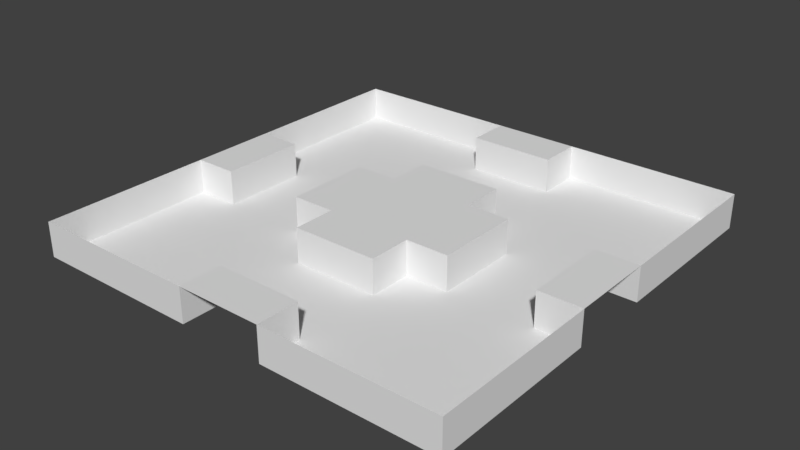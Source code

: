 # Source: FPSPuzzleMap.blend  (saved by Blender 2.79.0; exported with 4.5.12 LTS)
import bpy
from mathutils import Matrix  # noqa: F401  (used for matrix-valued properties, if any)

bpy.ops.wm.read_factory_settings(use_empty=True)
scene = bpy.context.scene
scene.name = 'Scene'

# ---- collections
col_collection_1 = bpy.data.collections.new('Collection 1'); scene.collection.children.link(col_collection_1)

# ---- world
world_world = bpy.data.worlds.new('World'); scene.world = world_world
world_world.color = (0.05088, 0.05088, 0.05088)
world_world.use_sun_shadow = False
world_world.sun_shadow_jitter_overblur = 0.0
world_world.cycles.sampling_method = 'MANUAL'

# ---- meshes
me_plane = bpy.data.meshes.new('Plane')
me_plane.from_pydata([(-25.0, -25.0, 4.0), (25.0, -25.0, 4.0), (-25.0, 25.0, 4.0), (25.0, 25.0, 4.0), (-25.0, 20.0, 4.0), (-25.0, 15.0, 4.0), (-25.0, 10.0, 4.0), (-25.0, 5.0, 4.0), (-25.0, 0.0, 4.0), (-25.0, -5.0, 4.0), (-25.0, -10.0, 4.0), (-25.0, -15.0, 4.0), (-25.0, -20.0, 4.0), (-20.0, -25.0, 4.0), (-15.0, -25.0, 4.0), (-10.0, -25.0, 4.0), (-5.0, -25.0, 4.0), (0.0, -25.0, 4.0), (5.0, -25.0, 4.0), (10.0, -25.0, 4.0), (15.0, -25.0, 4.0), (20.0, -25.0, 4.0), (25.0, -20.0, 4.0), (25.0, -15.0, 4.0), (25.0, -10.0, 4.0), (25.0, -5.0, 4.0), (25.0, 0.0, 4.0), (25.0, 5.0, 4.0), (25.0, 10.0, 4.0), (25.0, 15.0, 4.0), (25.0, 20.0, 4.0), (20.0, 25.0, 4.0), (15.0, 25.0, 4.0), (10.0, 25.0, 4.0), (5.0, 25.0, 4.0), (0.0, 25.0, 4.0), (-5.0, 25.0, 4.0), (-10.0, 25.0, 4.0), (-15.0, 25.0, 4.0), (-20.0, 25.0, 4.0), (-20.0, -5.0, 4.0), (-20.0, 0.0, 4.0), (-20.0, 5.0, 4.0), (-10.0, -5.0, 4.0), (-10.0, 0.0, 4.0), (-10.0, 5.0, 4.0), (-5.0, -20.0, 4.0), (-5.0, -10.0, 4.0), (-5.0, -5.0, 4.0), (-5.0, 0.0, 4.0), (-5.0, 5.0, 4.0), (-5.0, 10.0, 4.0), (-5.0, 20.0, 4.0), (0.0, -20.0, 4.0), (0.0, -10.0, 4.0), (0.0, -5.0, 4.0), (0.0, 0.0, 4.0), (0.0, 5.0, 4.0), (0.0, 10.0, 4.0), (0.0, 20.0, 4.0), (5.0, -20.0, 4.0), (5.0, -10.0, 4.0), (5.0, -5.0, 4.0), (5.0, 0.0, 4.0), (5.0, 5.0, 4.0), (5.0, 10.0, 4.0), (5.0, 20.0, 4.0), (10.0, -5.0, 4.0), (10.0, 0.0, 4.0), (10.0, 5.0, 4.0), (20.0, -5.0, 4.0), (20.0, 0.0, 4.0), (20.0, 5.0, 4.0), (-25.0, -20.0, 0.0), (-25.0, -25.0, 0.0), (20.0, -25.0, 0.0), (25.0, -25.0, 0.0), (25.0, 20.0, 0.0), (25.0, 25.0, 0.0), (-20.0, 25.0, 0.0), (-25.0, 25.0, 0.0), (-25.0, 20.0, 0.0), (-25.0, 15.0, 0.0), (-25.0, 10.0, 0.0), (-25.0, 5.0, 0.0), (-25.0, -5.0, 0.0), (-25.0, -10.0, 0.0), (-25.0, -15.0, 0.0), (-20.0, -25.0, 0.0), (-15.0, -25.0, 0.0), (-10.0, -25.0, 0.0), (-5.0, -25.0, 0.0), (5.0, -25.0, 0.0), (10.0, -25.0, 0.0), (15.0, -25.0, 0.0), (25.0, -20.0, 0.0), (25.0, -15.0, 0.0), (25.0, -10.0, 0.0), (25.0, -5.0, 0.0), (25.0, 5.0, 0.0), (25.0, 10.0, 0.0), (25.0, 15.0, 0.0), (20.0, 25.0, 0.0), (15.0, 25.0, 0.0), (10.0, 25.0, 0.0), (5.0, 25.0, 0.0), (-5.0, 25.0, 0.0), (-10.0, 25.0, 0.0), (-15.0, 25.0, 0.0), (-20.0, 20.0, 0.0), (-20.0, -20.0, 0.0), (-20.0, -15.0, 0.0), (-20.0, -10.0, 0.0), (-20.0, -5.0, 0.0), (-20.0, 0.0, 0.0), (-20.0, 5.0, 0.0), (-20.0, 10.0, 0.0), (-20.0, 15.0, 0.0), (-15.0, 20.0, 0.0), (-15.0, -20.0, 0.0), (-15.0, -15.0, 0.0), (-15.0, -10.0, 0.0), (-15.0, -5.0, 0.0), (-15.0, 0.0, 0.0), (-15.0, 5.0, 0.0), (-15.0, 10.0, 0.0), (-15.0, 15.0, 0.0), (-10.0, 20.0, 0.0), (-10.0, -20.0, 0.0), (-10.0, -15.0, 0.0), (-10.0, -10.0, 0.0), (-10.0, -5.0, 0.0), (-10.0, 0.0, 0.0), (-10.0, 5.0, 0.0), (-10.0, 10.0, 0.0), (-10.0, 15.0, 0.0), (-5.0, 20.0, 0.0), (-5.0, -20.0, 0.0), (-5.0, -15.0, 0.0), (-5.0, -10.0, 0.0), (-5.0, -5.0, 0.0), (-5.0, 5.0, 0.0), (-5.0, 10.0, 0.0), (-5.0, 15.0, 0.0), (0.0, -20.0, 0.0), (0.0, -15.0, 0.0), (0.0, -10.0, 0.0), (0.0, 10.0, 0.0), (0.0, 15.0, 0.0), (0.0, 20.0, 0.0), (5.0, 20.0, 0.0), (5.0, -20.0, 0.0), (5.0, -15.0, 0.0), (5.0, -10.0, 0.0), (5.0, -5.0, 0.0), (5.0, 5.0, 0.0), (5.0, 10.0, 0.0), (5.0, 15.0, 0.0), (10.0, 20.0, 0.0), (10.0, -20.0, 0.0), (10.0, -15.0, 0.0), (10.0, -10.0, 0.0), (10.0, -5.0, 0.0), (10.0, 0.0, 0.0), (10.0, 5.0, 0.0), (10.0, 10.0, 0.0), (10.0, 15.0, 0.0), (15.0, 20.0, 0.0), (15.0, -20.0, 0.0), (15.0, -15.0, 0.0), (15.0, -10.0, 0.0), (15.0, -5.0, 0.0), (15.0, 0.0, 0.0), (15.0, 5.0, 0.0), (15.0, 10.0, 0.0), (15.0, 15.0, 0.0), (20.0, 20.0, 0.0), (20.0, -20.0, 0.0), (20.0, -15.0, 0.0), (20.0, -10.0, 0.0), (20.0, -5.0, 0.0), (20.0, 0.0, 0.0), (20.0, 5.0, 0.0), (20.0, 10.0, 0.0), (20.0, 15.0, 0.0)], [], [(52, 59, 35, 36), (59, 66, 34, 35), (9, 40, 41, 8), (8, 41, 42, 7), (67, 62, 154, 162), (39, 2, 80, 79), (48, 43, 131, 140), (28, 29, 101, 100), (40, 9, 85, 113), (30, 3, 78, 77), (27, 28, 100, 99), (69, 68, 163, 164), (21, 1, 76, 75), (68, 67, 162, 163), (12, 0, 74, 73), (66, 59, 149, 150), (24, 25, 98, 97), (50, 51, 142, 141), (23, 24, 97, 96), (58, 65, 156, 147), (22, 23, 96, 95), (1, 22, 95, 76), (47, 48, 140, 139), (71, 72, 182, 181), (20, 21, 75, 94), (43, 48, 49, 44), (44, 49, 50, 45), (70, 71, 181, 180), (19, 20, 94, 93), (42, 41, 114, 115), (16, 17, 53, 46), (61, 54, 146, 153), (18, 19, 93, 92), (47, 54, 55, 48), (48, 55, 56, 49), (49, 56, 57, 50), (50, 57, 58, 51), (41, 40, 113, 114), (16, 46, 137, 91), (17, 18, 60, 53), (65, 64, 155, 156), (53, 60, 151, 144), (54, 61, 62, 55), (55, 62, 63, 56), (56, 63, 64, 57), (57, 64, 65, 58), (52, 36, 106, 136), (59, 52, 136, 149), (15, 16, 91, 90), (62, 61, 153, 154), (14, 15, 90, 89), (51, 58, 147, 142), (62, 67, 68, 63), (63, 68, 69, 64), (13, 14, 89, 88), (44, 45, 133, 132), (0, 13, 88, 74), (38, 39, 79, 108), (43, 44, 132, 131), (60, 18, 92, 151), (11, 12, 73, 87), (37, 38, 108, 107), (34, 66, 150, 105), (10, 11, 87, 86), (36, 37, 107, 106), (54, 47, 139, 146), (9, 10, 86, 85), (46, 53, 144, 137), (33, 34, 105, 104), (6, 7, 84, 83), (32, 33, 104, 103), (72, 27, 99, 182), (5, 6, 83, 82), (31, 32, 103, 102), (64, 69, 164, 155), (4, 5, 82, 81), (3, 31, 102, 78), (45, 50, 141, 133), (25, 70, 180, 98), (70, 25, 26, 71), (71, 26, 27, 72), (2, 4, 81, 80), (7, 42, 115, 84), (29, 30, 77, 101), (176, 77, 78, 102), (81, 109, 79, 80), (109, 118, 108, 79), (118, 127, 107, 108), (127, 136, 106, 107), (150, 158, 104, 105), (158, 167, 103, 104), (167, 176, 102, 103), (74, 88, 110, 73), (73, 110, 111, 87), (87, 111, 112, 86), (86, 112, 113, 85), (84, 115, 116, 83), (83, 116, 117, 82), (82, 117, 109, 81), (88, 89, 119, 110), (110, 119, 120, 111), (111, 120, 121, 112), (112, 121, 122, 113), (113, 122, 123, 114), (114, 123, 124, 115), (115, 124, 125, 116), (116, 125, 126, 117), (117, 126, 118, 109), (89, 90, 128, 119), (119, 128, 129, 120), (120, 129, 130, 121), (121, 130, 131, 122), (122, 131, 132, 123), (123, 132, 133, 124), (124, 133, 134, 125), (125, 134, 135, 126), (126, 135, 127, 118), (90, 91, 137, 128), (128, 137, 138, 129), (129, 138, 139, 130), (130, 139, 140, 131), (133, 141, 142, 134), (134, 142, 143, 135), (135, 143, 136, 127), (137, 144, 145, 138), (138, 145, 146, 139), (142, 147, 148, 143), (143, 148, 149, 136), (144, 151, 152, 145), (145, 152, 153, 146), (147, 156, 157, 148), (148, 157, 150, 149), (92, 93, 159, 151), (151, 159, 160, 152), (152, 160, 161, 153), (153, 161, 162, 154), (155, 164, 165, 156), (156, 165, 166, 157), (157, 166, 158, 150), (93, 94, 168, 159), (159, 168, 169, 160), (160, 169, 170, 161), (161, 170, 171, 162), (162, 171, 172, 163), (163, 172, 173, 164), (164, 173, 174, 165), (165, 174, 175, 166), (166, 175, 167, 158), (94, 75, 177, 168), (168, 177, 178, 169), (169, 178, 179, 170), (170, 179, 180, 171), (171, 180, 181, 172), (172, 181, 182, 173), (173, 182, 183, 174), (174, 183, 184, 175), (175, 184, 176, 167), (75, 76, 95, 177), (177, 95, 96, 178), (178, 96, 97, 179), (179, 97, 98, 180), (182, 99, 100, 183), (183, 100, 101, 184), (184, 101, 77, 176)])
me_plane.polygons.foreach_set('use_smooth', [True] * 164)
me_plane.use_remesh_preserve_volume = False
me_plane.use_remesh_preserve_attributes = False
me_plane.use_mirror_vertex_groups = False
me_plane.update()

# ---- objects
ob_plane = bpy.data.objects.new('Plane', me_plane)

# ---- transforms, parenting, visibility, modifiers, constraints
ob_plane.location = (0.0, 0.0, 0.0)
ob_plane.lineart.crease_threshold = 0.0
_m = ob_plane.modifiers.new('EdgeSplit', 'EDGE_SPLIT')

# ---- collection membership
col_collection_1.objects.link(ob_plane)

# ---- scene / render settings (as saved in the file)
scene.frame_start = 1; scene.frame_end = 250; scene.frame_set(1)
scene.render.engine = 'BLENDER_EEVEE_NEXT'
scene.render.resolution_percentage = 50
scene.render.dither_intensity = 0.0
scene.cycles.use_denoising = False
scene.cycles.samples = 128
scene.cycles.sampling_pattern = 'TABULATED_SOBOL'
scene.cycles.use_adaptive_sampling = False
scene.cycles.use_light_tree = False
scene.cycles.blur_glossy = 0.0
scene.cycles.sample_clamp_indirect = 0.0
scene.view_settings.view_transform = 'Standard'
bpy.context.view_layer.update()

# ---- added for rendering (the .blend has no active camera and no usable light): camera, sun
cam_auto = bpy.data.cameras.new('AutoCamera')
cam_auto.lens = 50.0
cam_auto.sensor_width = 36.0
cam_auto.clip_end = 1150.01
ob_auto_camera = bpy.data.objects.new('AutoCamera', cam_auto)
scene.collection.objects.link(ob_auto_camera)
ob_auto_camera.location = (65.5279, -78.6334, 54.4223)
ob_auto_camera.rotation_euler = (1.09748, -7.21219e-08, 0.694738)
scene.camera = ob_auto_camera
light_auto_sun = bpy.data.lights.new('AutoSun', 'SUN')
light_auto_sun.energy = 3.0
light_auto_sun.angle = 0.0523599
ob_auto_sun = bpy.data.objects.new('AutoSun', light_auto_sun)
scene.collection.objects.link(ob_auto_sun)
ob_auto_sun.rotation_euler = (0.872665, 0.174533, 0.523599)
bpy.context.view_layer.update()
